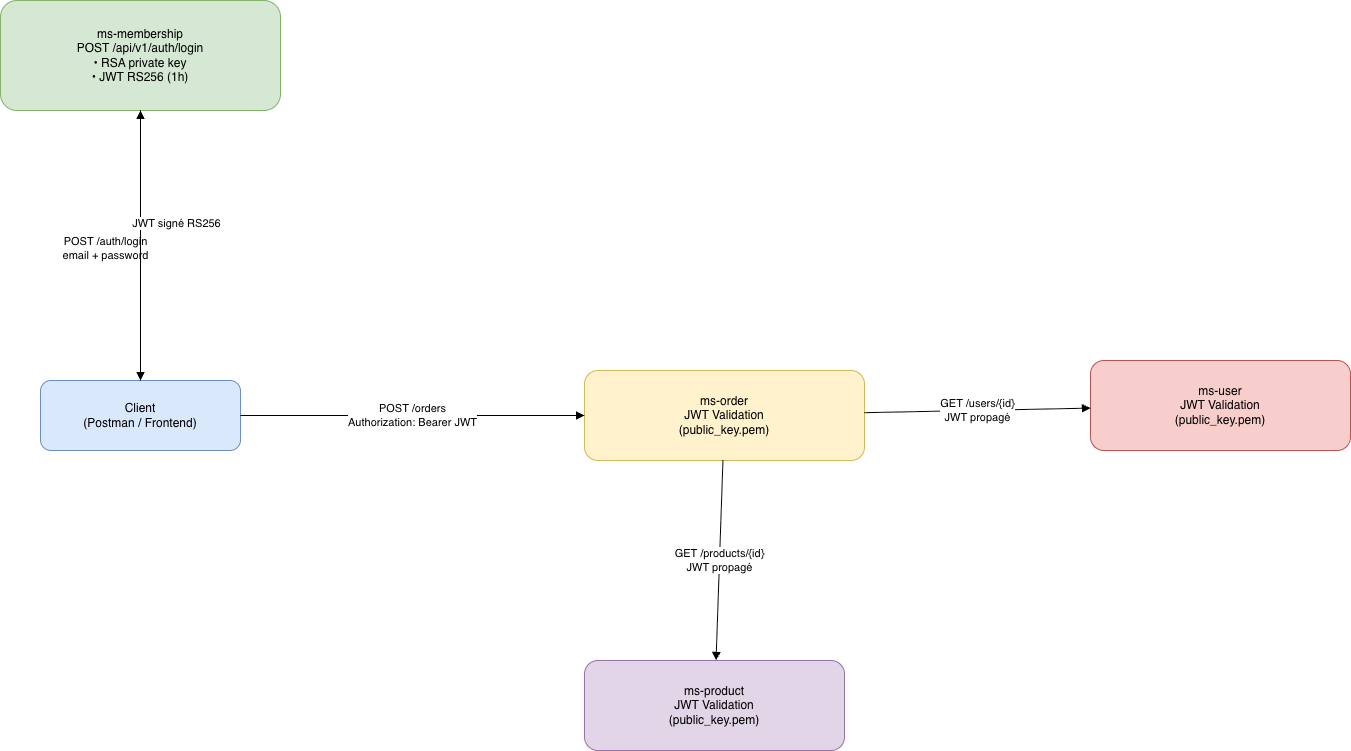

The diagram above was exported from draw.io. Its source (the exported page's mxGraphModel, read from the mxfile embedded in the PNG):
<mxGraphModel dx="1809" dy="1833" grid="1" gridSize="10" guides="1" tooltips="1" connect="1" arrows="1" fold="1" page="1" pageScale="1" pageWidth="827" pageHeight="1169" math="0" shadow="0">
  <root>
    <mxCell id="0" />
    <mxCell id="1" parent="0" />
    <mxCell id="HnvU7lKuNDJ9gS-yBTmt-1" value="Client&#10;(Postman / Frontend)" style="rounded=1;whiteSpace=wrap;html=1;fillColor=#dae8fc;strokeColor=#6c8ebf;fontSize=12;movable=1;resizable=1;rotatable=1;deletable=1;editable=1;locked=0;connectable=1;" vertex="1" parent="1">
      <mxGeometry x="-130" y="240" width="200" height="70" as="geometry" />
    </mxCell>
    <mxCell id="HnvU7lKuNDJ9gS-yBTmt-2" value="ms-membership&#10;POST /api/v1/auth/login&#10;• RSA private key&#10;• JWT RS256 (1h)" style="rounded=1;whiteSpace=wrap;html=1;fillColor=#d5e8d4;strokeColor=#82b366;fontSize=12;movable=1;resizable=1;rotatable=1;deletable=1;editable=1;locked=0;connectable=1;" vertex="1" parent="1">
      <mxGeometry x="-170" y="-140" width="280" height="110" as="geometry" />
    </mxCell>
    <mxCell id="HnvU7lKuNDJ9gS-yBTmt-3" value="ms-order&#10;JWT Validation&#10;(public_key.pem)" style="rounded=1;whiteSpace=wrap;html=1;fillColor=#fff2cc;strokeColor=#d6b656;fontSize=12;movable=1;resizable=1;rotatable=1;deletable=1;editable=1;locked=0;connectable=1;" vertex="1" parent="1">
      <mxGeometry x="414" y="230" width="280" height="90" as="geometry" />
    </mxCell>
    <mxCell id="HnvU7lKuNDJ9gS-yBTmt-4" value="ms-user&#10;JWT Validation&#10;(public_key.pem)" style="rounded=1;whiteSpace=wrap;html=1;fillColor=#f8cecc;strokeColor=#b85450;fontSize=12;movable=1;resizable=1;rotatable=1;deletable=1;editable=1;locked=0;connectable=1;" vertex="1" parent="1">
      <mxGeometry x="920" y="220" width="260" height="90" as="geometry" />
    </mxCell>
    <mxCell id="HnvU7lKuNDJ9gS-yBTmt-5" value="ms-product&#10;JWT Validation&#10;(public_key.pem)" style="rounded=1;whiteSpace=wrap;html=1;fillColor=#e1d5e7;strokeColor=#9673a6;fontSize=12;movable=1;resizable=1;rotatable=1;deletable=1;editable=1;locked=0;connectable=1;" vertex="1" parent="1">
      <mxGeometry x="414" y="520" width="260" height="90" as="geometry" />
    </mxCell>
    <mxCell id="HnvU7lKuNDJ9gS-yBTmt-6" value="POST /auth/login&#10;email + password" style="endArrow=block;html=1;fontSize=11;movable=1;resizable=1;rotatable=1;deletable=1;editable=1;locked=0;connectable=1;" edge="1" parent="1" source="HnvU7lKuNDJ9gS-yBTmt-1" target="HnvU7lKuNDJ9gS-yBTmt-2">
      <mxGeometry x="-0.0196" y="35" relative="1" as="geometry">
        <mxPoint y="1" as="offset" />
      </mxGeometry>
    </mxCell>
    <mxCell id="HnvU7lKuNDJ9gS-yBTmt-7" value="JWT signé RS256" style="endArrow=block;html=1;fontSize=11;movable=1;resizable=1;rotatable=1;deletable=1;editable=1;locked=0;connectable=1;" edge="1" parent="1" source="HnvU7lKuNDJ9gS-yBTmt-2" target="HnvU7lKuNDJ9gS-yBTmt-1">
      <mxGeometry x="-0.1557" y="36" relative="1" as="geometry">
        <mxPoint y="-1" as="offset" />
      </mxGeometry>
    </mxCell>
    <mxCell id="HnvU7lKuNDJ9gS-yBTmt-8" value="POST /orders&#10;Authorization: Bearer JWT" style="endArrow=block;html=1;fontSize=11;movable=0;resizable=0;rotatable=0;deletable=0;editable=0;locked=1;connectable=0;" edge="1" parent="1" source="HnvU7lKuNDJ9gS-yBTmt-1" target="HnvU7lKuNDJ9gS-yBTmt-3">
      <mxGeometry relative="1" as="geometry" />
    </mxCell>
    <mxCell id="HnvU7lKuNDJ9gS-yBTmt-9" value="GET /users/{id}&#10;JWT propagé" style="endArrow=block;html=1;fontSize=11;movable=0;resizable=0;rotatable=0;deletable=0;editable=0;locked=1;connectable=0;" edge="1" parent="1" source="HnvU7lKuNDJ9gS-yBTmt-3" target="HnvU7lKuNDJ9gS-yBTmt-4">
      <mxGeometry relative="1" as="geometry" />
    </mxCell>
    <mxCell id="HnvU7lKuNDJ9gS-yBTmt-10" value="GET /products/{id}&#10;JWT propagé" style="endArrow=block;html=1;fontSize=11;movable=0;resizable=0;rotatable=0;deletable=0;editable=0;locked=1;connectable=0;" edge="1" parent="1" source="HnvU7lKuNDJ9gS-yBTmt-3" target="HnvU7lKuNDJ9gS-yBTmt-5">
      <mxGeometry relative="1" as="geometry" />
    </mxCell>
  </root>
</mxGraphModel>